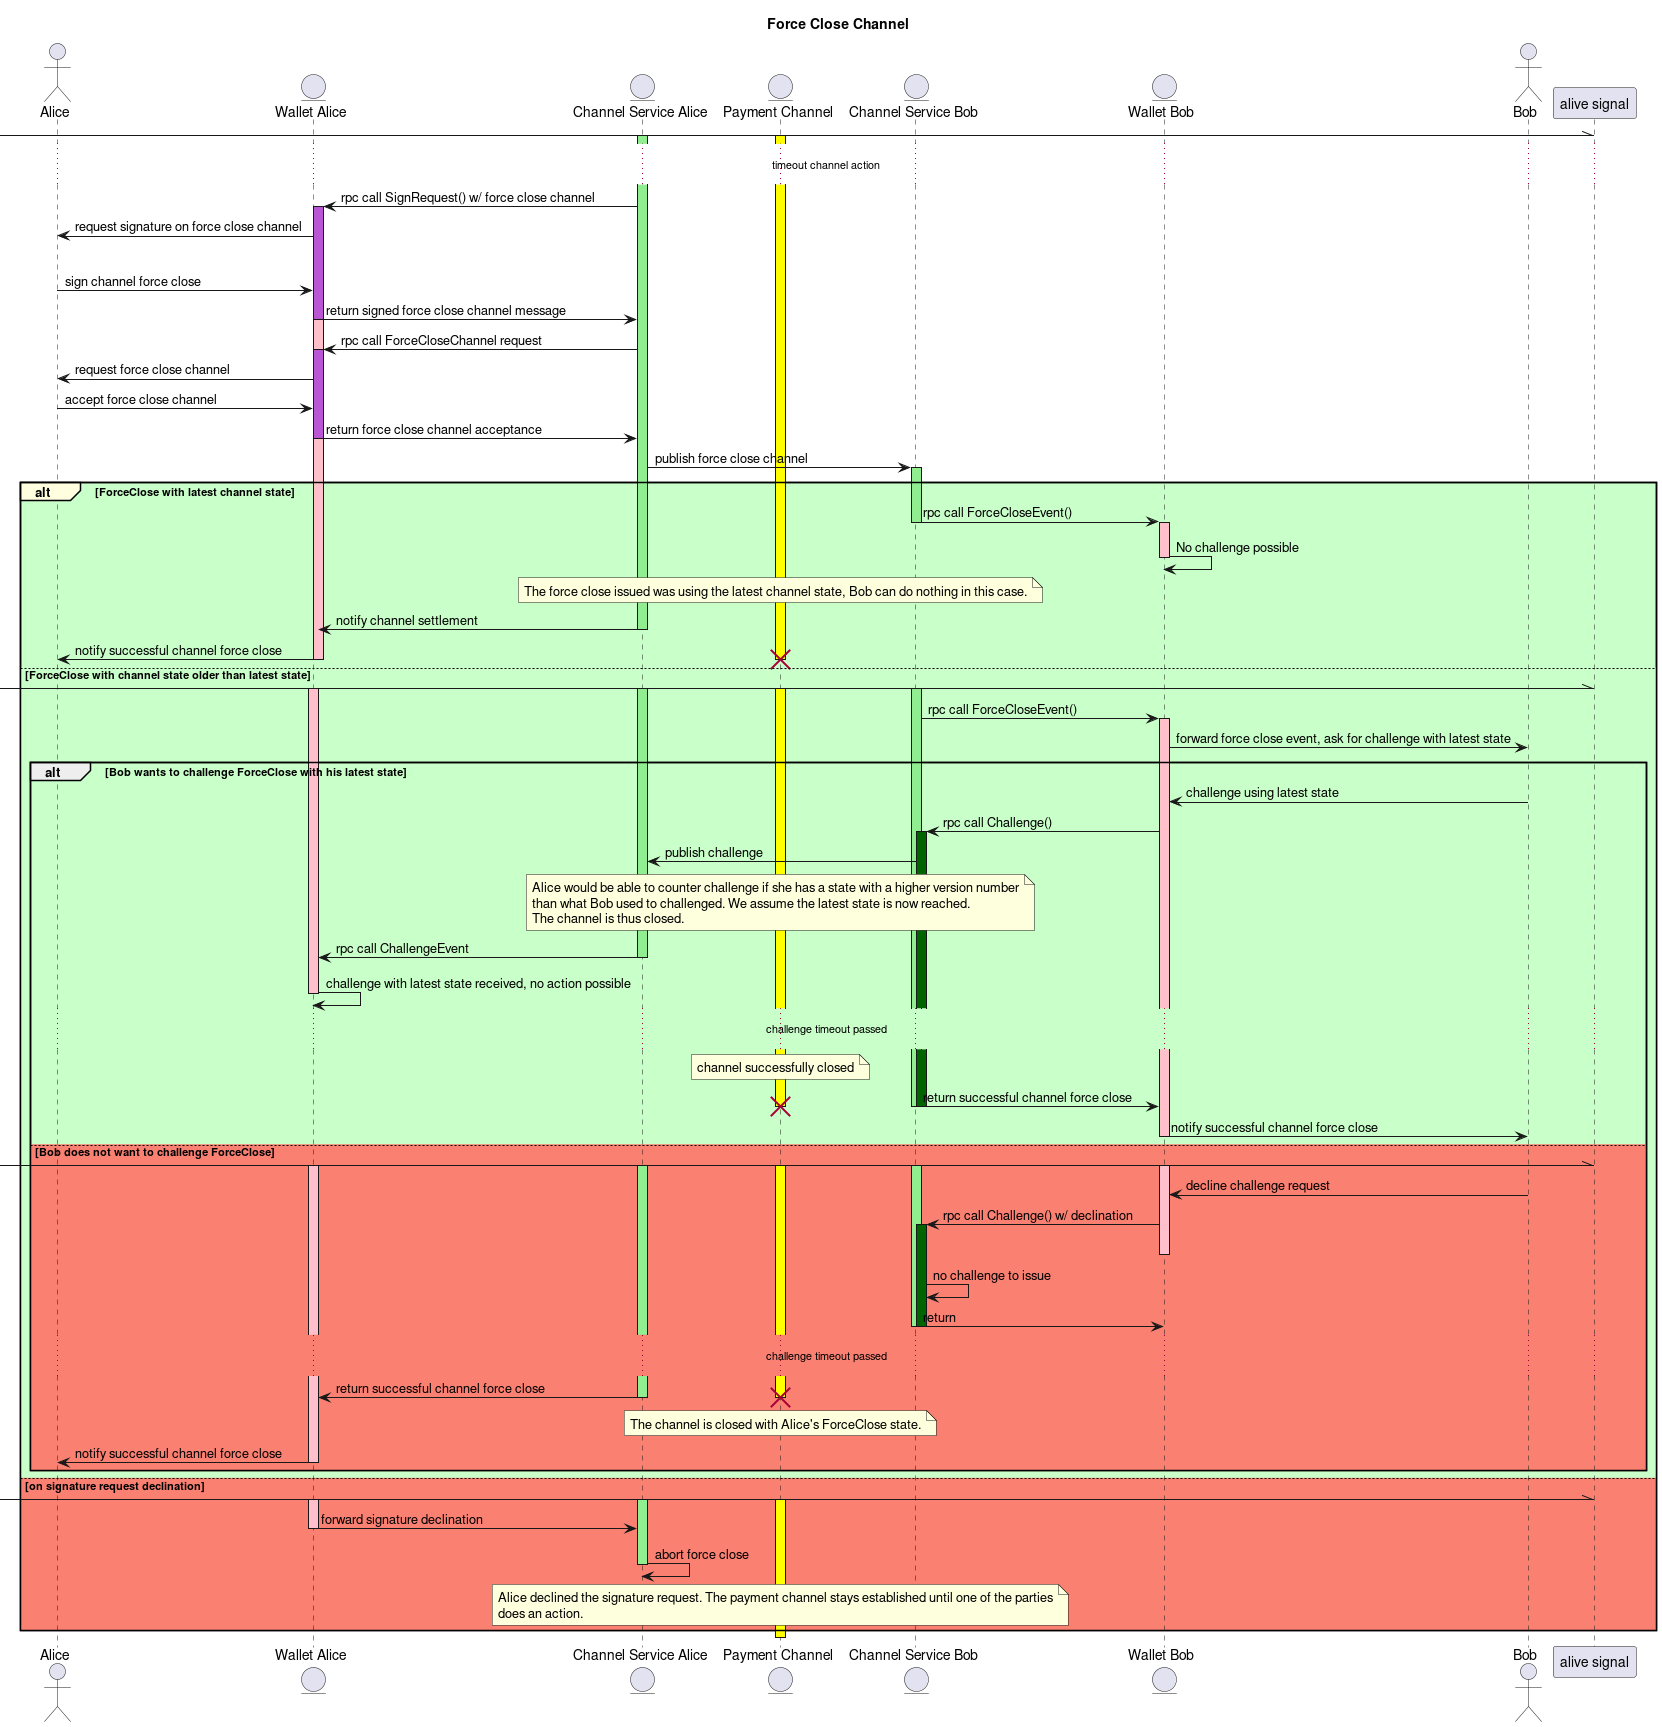

The diagram above was rendered by PlantUML. Its source (embedded in the PNG):
@startuml
actor Alice as A
entity "Wallet Alice" as WA
entity "Channel Service Alice" as CSA
entity "Payment Channel" as PC
entity "Channel Service Bob" as CSB
entity "Wallet Bob" as WB
actor Bob as B

title Force Close Channel

[-\\ "alive signal"
activate PC #yellow
activate CSA #lightgreen
...timeout channel action...
CSA -> WA : rpc call SignRequest() w/ force close channel
activate WA #pink
activate WA #mediumorchid
WA -> A : request signature on force close channel
alt#gold #lightblue on signature request acceptance
  A -> WA : sign channel force close
  WA -> CSA : return signed force close channel message
  deactivate WA
  CSA -> WA : rpc call ForceCloseChannel request
  activate WA #mediumorchid
  WA -> A : request force close channel
  A -> WA : accept force close channel
  WA -> CSA : return force close channel acceptance
  deactivate WA
  CSA -> CSB : publish force close channel
  activate CSB #lightgreen
  alt#lightyellow #technology ForceClose with latest channel state
    CSB -> WB : rpc call ForceCloseEvent()
    deactivate CSB
    activate WB #pink
    WB -> WB : No challenge possible
    deactivate WB
    note over PC
    The force close issued was using the latest channel state, Bob can do nothing in this case.
    end note
    CSA -> WA : notify channel settlement
    deactivate CSA
    WA -> A : notify successful channel force close
    deactivate WA
    destroy PC
  else #technology ForceClose with channel state older than latest state
    [-\\ "alive signal"
    activate PC #yellow
    activate WA #pink
    activate CSA #lightgreen
    activate CSB #lightgreen
    CSB -> WB : rpc call ForceCloseEvent()
    activate WB #pink
    WB -> B : forward force close event, ask for challenge with latest state
    alt Bob wants to challenge ForceClose with his latest state
      B -> WB : challenge using latest state
      WB -> CSB : rpc call Challenge()
      activate CSB #darkgreen
      CSB -> CSA : publish challenge
      note over PC
      Alice would be able to counter challenge if she has a state with a higher version number
      than what Bob used to challenged. We assume the latest state is now reached.
      The channel is thus closed.
      end note
      CSA -> WA : rpc call ChallengeEvent
      deactivate CSA
      WA -> WA : challenge with latest state received, no action possible
      deactivate WA
      ...challenge timeout passed...
      note over PC : channel successfully closed
      CSB -> WB : return successful channel force close
      deactivate CSB
      destroy PC
      deactivate CSB
      WB -> B : notify successful channel force close
      deactivate WB
    else #salmon Bob does not want to challenge ForceClose
      [-\\ "alive signal"
      activate CSA #lightgreen
      activate CSB #lightgreen
      activate WB #pink
      activate WA #pink
      activate PC #yellow
      B -> WB : decline challenge request
      WB -> CSB : rpc call Challenge() w/ declination
      activate CSB #darkgreen
      deactivate WB
      CSB -> CSB : no challenge to issue
      CSB -> WB : return
      deactivate CSB
      deactivate CSB
      ...challenge timeout passed...
      CSA -> WA : return successful channel force close
      deactivate CSA
      note over PC
      The channel is closed with Alice's ForceClose state.
      end note
      destroy PC
      WA -> A : notify successful channel force close
      deactivate WA
    end
else #salmon on signature request declination
  [-\\ "alive signal"
  activate WA #pink
  activate CSA #lightgreen
  activate PC #yellow
  WA -> CSA : forward signature declination
  deactivate WA
  CSA -> CSA : abort force close
  deactivate CSA
  note over PC
  Alice declined the signature request. The payment channel stays established until one of the parties
  does an action.
  end note
end
deactivate PC

@enduml